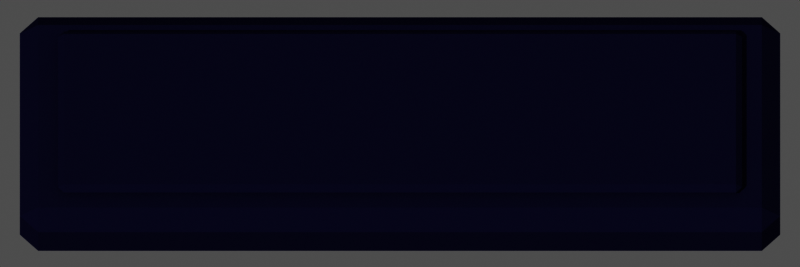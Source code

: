 # Source: ui_button_alt.blend  (saved by Blender 5.3.31; exported with 4.5.12 LTS)
import bpy
from mathutils import Matrix  # noqa: F401  (used for matrix-valued properties, if any)

bpy.ops.wm.read_factory_settings(use_empty=True)
scene = bpy.context.scene
scene.name = 'Scene'

# ---- materials (node trees are filled in below, after node groups)
mat_m_2a2858 = bpy.data.materials.new('m_2a2858')
mat_m_2a2858.diffuse_color = (0.02315, 0.02122, 0.09759, 1.0)

# ---- material node trees
mat_m_2a2858.use_nodes = True; mat_m_2a2858.node_tree.nodes.clear()
_N = mat_m_2a2858.node_tree.nodes; _L = mat_m_2a2858.node_tree.links
n0 = _N.new('ShaderNodeOutputMaterial'); n0.name = 'Material Output'; n0.location = (0, 0)
n1 = _N.new('ShaderNodeBsdfPrincipled'); n1.name = 'Principled BSDF'; n1.location = (0, 0)
n1.inputs[0].default_value = (0.02315, 0.02122, 0.09759, 1.0)
n1.inputs[2].default_value = 1.0
n1.inputs[10].default_value = 0.005
n1.inputs[13].default_value = 0.0
_L.new(n1.outputs[0], n0.inputs[0])
n0.is_active_output = True

# ---- world
world_px_world = bpy.data.worlds.new('px_world'); scene.world = world_px_world
world_px_world.use_nodes = True; world_px_world.node_tree.nodes.clear()
_N = world_px_world.node_tree.nodes; _L = world_px_world.node_tree.links
n0 = _N.new('ShaderNodeBackground'); n0.name = 'Background'; n0.location = (-200, 100)
n0.inputs[0].default_value = (1.0, 1.0, 1.0, 1.0)
n0.inputs[1].default_value = 0.3
n1 = _N.new('ShaderNodeOutputWorld'); n1.name = 'World Output'; n1.location = (200, 100)
_L.new(n0.outputs[0], n1.inputs[0])
n1.is_active_output = True

# ---- cameras
cam_camera = bpy.data.cameras.new('Camera')
cam_camera.type = 'ORTHO'
cam_camera.clip_end = 200.0
cam_camera.ortho_scale = 5.262

# ---- lights
light_sun_001 = bpy.data.lights.new('Sun.001', 'SUN')
light_sun_001.angle = 0.05236
light_sun_001.energy = 2.3

# ---- meshes
me_box = bpy.data.meshes.new('box')
me_box.from_pydata([(-2.5, -0.8, 0.0), (-2.5, -0.8, 0.5), (-2.5, 0.8, 0.0), (-2.5, 0.8, 0.5), (2.5, -0.8, 0.0), (2.5, -0.8, 0.5), (2.5, 0.8, 0.0), (2.5, 0.8, 0.5)], [], [(0, 1, 3, 2), (2, 3, 7, 6), (6, 7, 5, 4), (4, 5, 1, 0), (2, 6, 4, 0), (7, 3, 1, 5)])
me_box.materials.append(mat_m_2a2858)
me_box.update()
me_box_001 = bpy.data.meshes.new('box.001')
me_box_001.from_pydata([(-2.25, -0.6, 0.0), (-2.25, -0.6, 0.1), (-2.25, 0.6, 0.0), (-2.25, 0.6, 0.1), (2.25, -0.6, 0.0), (2.25, -0.6, 0.1), (2.25, 0.6, 0.0), (2.25, 0.6, 0.1)], [], [(0, 1, 3, 2), (2, 3, 7, 6), (6, 7, 5, 4), (4, 5, 1, 0), (2, 6, 4, 0), (7, 3, 1, 5)])
me_box_001.materials.append(mat_m_2a2858)
me_box_001.update()

# ---- objects
ob_box = bpy.data.objects.new('box', me_box)
ob_box_001 = bpy.data.objects.new('box.001', me_box_001)
ob_camera = bpy.data.objects.new('Camera', cam_camera)
ob_sun = bpy.data.objects.new('Sun', light_sun_001)

# ---- transforms, parenting, visibility, modifiers, constraints
ob_box.location = (0.0, 0.0, 0.0)
_m = ob_box.modifiers.new('bevel', 'BEVEL')
_m.width = 0.12
_m.width_pct = 0.12
ob_box_001.location = (0.0, 0.0, 0.5)
_m = ob_box_001.modifiers.new('bevel', 'BEVEL')
_m.width = 0.04
_m.width_pct = 0.04
ob_camera.location = (0.0, -28.06, 53.03)
ob_camera.rotation_euler = (0.4887, -0.0, 0.0)
ob_sun.location = (0.0, 0.0, 0.0)
ob_sun.rotation_euler = (0.7019, 1.423e-08, -0.6327)

# ---- collection membership
scene.collection.objects.link(ob_box)
scene.collection.objects.link(ob_box_001)
scene.collection.objects.link(ob_camera)
scene.collection.objects.link(ob_sun)

# ---- scene / render settings (as saved in the file)
scene.camera = ob_camera
scene.frame_start = 1; scene.frame_end = 250; scene.frame_set(1)
scene.render.engine = 'CYCLES'
scene.render.resolution_x = 384
scene.render.resolution_y = 128
scene.render.film_transparent = True
scene.render.bake_bias = 0.0
scene.render.bake_samples = 0
scene.render.compositor_device = 'GPU'
scene.cycles.use_denoising = False
scene.cycles.samples = 40
scene.cycles.seed = 1
scene.eevee.use_volume_custom_range = False
scene.eevee.fast_gi_thickness_near = 0.1
scene.eevee.fast_gi_thickness_far = 0.0
scene.eevee.ray_tracing_options.screen_trace_thickness = 0.1
scene.view_settings.view_transform = 'Raw'
bpy.context.view_layer.update()
